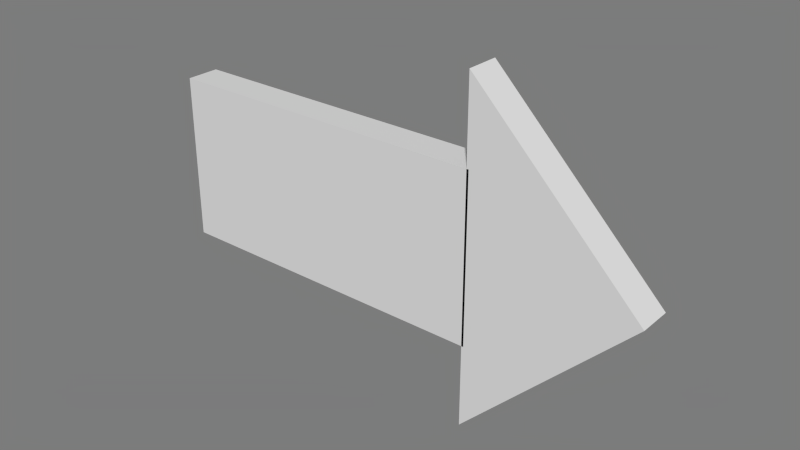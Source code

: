# Source: arrow.blend  (saved by Blender 2.74.0; exported with 4.5.12 LTS)
import bpy
from mathutils import Matrix  # noqa: F401  (used for matrix-valued properties, if any)

bpy.ops.wm.read_factory_settings(use_empty=True)
scene = bpy.context.scene
scene.name = 'Arrow'

# ---- collections
col_collection_1 = bpy.data.collections.new('Collection 1'); scene.collection.children.link(col_collection_1)

# ---- materials (node trees are filled in below, after node groups)
mat_b0b0b0 = bpy.data.materials.new('b0b0b0')
mat_b0b0b0.alpha_threshold = 0.0
mat_b0b0b0.use_transparent_shadow = False
mat_b0b0b0.diffuse_color = (0.6902, 0.6902, 0.6902, 1.0)
mat_b0b0b0.specular_color = (0.002353, 0.002353, 0.002353)
mat_b0b0b0.roughness = 0.5

# ---- material node trees

# ---- world
world_world = bpy.data.worlds.new('World'); scene.world = world_world
world_world.color = (0.2, 0.2, 0.2)
world_world.use_sun_shadow = False
world_world.sun_shadow_jitter_overblur = 0.0
world_world.cycles.sampling_method = 'MANUAL'
world_world.cycles.sample_map_resolution = 256

# ---- meshes
me_box1 = bpy.data.meshes.new('Box1')
me_box1.from_pydata([(0.25, -0.05, 0.0005166), (0.25, 0.05, 0.0005166), (-0.25, 0.05, 0.5), (-0.25, -0.05, 0.5), (-0.25, 0.05, -0.5), (-0.25, -0.05, -0.5)], [], [(2, 4, 5, 3), (2, 3, 0, 1), (5, 4, 1, 0), (3, 5, 0), (1, 4, 2)])
me_box1.polygons.foreach_set('use_smooth', [True] * 5)
_k = set([(0, 1), (0, 3), (0, 5), (1, 2), (1, 4), (2, 3), (2, 4), (3, 5), (4, 5)])
me_box1.attributes.new('sharp_edge', 'BOOLEAN', 'EDGE').data.foreach_set('value', [ (min(e.vertices), max(e.vertices)) in _k for e in me_box1.edges])
_uv = me_box1.uv_layers.new(name='0')
_uv.uv.foreach_set('vector', [0.0, 1.0, 0.0, 0.0, 1.0, 0.0, 1.0, 1.0, 0.0, 1.0, 0.0, 0.0, 1.0, 0.0, 1.0, 1.0, 0.0, 1.0, 0.0, 0.0, 1.0, 0.0, 1.0, 1.0, 0.0, 1.0, 0.0, 0.0, 1.0, 0.0, 0.0, 1.0, 1.0, 0.0, 1.0, 1.0])
me_box1.materials.append(mat_b0b0b0)
me_box1.use_remesh_preserve_volume = False
me_box1.use_remesh_preserve_attributes = False
me_box1.use_mirror_vertex_groups = False
me_box1.update()
me_box1.normals_split_custom_set([tuple(v) for v in zip(*[iter([-1.0, 0.0, 0.0, -1.0, 0.0, 0.0, -1.0, 0.0, 0.0, -1.0, 0.0, 0.0, 0.7067, 0.0, 0.7075, 0.7067, 0.0, 0.7075, 0.7067, 0.0, 0.7075, 0.7067, 0.0, 0.7075, 0.7075, 0.0, -0.7067, 0.7075, 0.0, -0.7067, 0.7075, 0.0, -0.7067, 0.7075, 0.0, -0.7067, 0.0, -1.0, 0.0, 0.0, -1.0, 0.0, 0.0, -1.0, 0.0, 0.0, 1.0, 0.0, 0.0, 1.0, 0.0, 0.0, 1.0, 0.0])] * 3)])
me_box = bpy.data.meshes.new('Box')
me_box.from_pydata([(0.5, -0.05, 0.25), (0.5, 0.05, 0.25), (0.5, -0.05, -0.25), (0.5, 0.05, -0.25), (-0.5, 0.05, 0.25), (-0.5, -0.05, 0.25), (-0.5, 0.05, -0.25), (-0.5, -0.05, -0.25)], [], [(0, 2, 3, 1), (4, 6, 7, 5), (4, 5, 0, 1), (7, 6, 3, 2), (5, 7, 2, 0), (1, 3, 6, 4)])
me_box.polygons.foreach_set('use_smooth', [True] * 6)
_k = set([(0, 1), (0, 2), (0, 5), (1, 3), (1, 4), (2, 3), (2, 7), (3, 6), (4, 5), (4, 6), (5, 7), (6, 7)])
me_box.attributes.new('sharp_edge', 'BOOLEAN', 'EDGE').data.foreach_set('value', [ (min(e.vertices), max(e.vertices)) in _k for e in me_box.edges])
_uv = me_box.uv_layers.new(name='0')
_uv.uv.foreach_set('vector', [0.0, 1.0, 0.0, 0.0, 1.0, 0.0, 1.0, 1.0, 0.0, 1.0, 0.0, 0.0, 1.0, 0.0, 1.0, 1.0, 0.0, 1.0, 0.0, 0.0, 1.0, 0.0, 1.0, 1.0, 0.0, 1.0, 0.0, 0.0, 1.0, 0.0, 1.0, 1.0, 0.0, 1.0, 0.0, 0.0, 1.0, 0.0, 1.0, 1.0, 0.0, 1.0, 0.0, 0.0, 1.0, 0.0, 1.0, 1.0])
me_box.materials.append(mat_b0b0b0)
me_box.use_remesh_preserve_volume = False
me_box.use_remesh_preserve_attributes = False
me_box.use_mirror_vertex_groups = False
me_box.update()
me_box.normals_split_custom_set([tuple(v) for v in zip(*[iter([1.0, 0.0, 0.0, 1.0, 0.0, 0.0, 1.0, 0.0, 0.0, 1.0, 0.0, 0.0, -1.0, 0.0, 0.0, -1.0, 0.0, 0.0, -1.0, 0.0, 0.0, -1.0, 0.0, 0.0, 0.0, 0.0, 1.0, 0.0, 0.0, 1.0, 0.0, 0.0, 1.0, 0.0, 0.0, 1.0, 0.0, 0.0, -1.0, 0.0, 0.0, -1.0, 0.0, 0.0, -1.0, 0.0, 0.0, -1.0, 0.0, -1.0, 0.0, 0.0, -1.0, 0.0, 0.0, -1.0, 0.0, 0.0, -1.0, 0.0, 0.0, 1.0, 0.0, 0.0, 1.0, 0.0, 0.0, 1.0, 0.0, 0.0, 1.0, 0.0])] * 3)])

# ---- objects
ob_box1 = bpy.data.objects.new('Box1', me_box1)
ob_box = bpy.data.objects.new('Box', me_box)

# ---- transforms, parenting, visibility, modifiers, constraints
ob_box1.location = (0.7439, 0.0, 0.0)
ob_box1.rotation_mode = 'QUATERNION'
ob_box1.rotation_quaternion = (1.0, 0.0, 0.0, 0.0)
ob_box1.lineart.crease_threshold = 0.0
ob_box.location = (0.0, 0.0, 0.0)
ob_box.rotation_mode = 'QUATERNION'
ob_box.rotation_quaternion = (1.0, 0.0, 0.0, 0.0)
ob_box.lineart.crease_threshold = 0.0

# ---- collection membership
col_collection_1.objects.link(ob_box1)
col_collection_1.objects.link(ob_box)

# ---- scene / render settings (as saved in the file)
scene.frame_start = 0; scene.frame_end = 200; scene.frame_set(0)
scene.render.engine = 'BLENDER_EEVEE_NEXT'
scene.render.resolution_percentage = 50
scene.render.fps = 29
scene.render.dither_intensity = 0.0
scene.cycles.use_denoising = False
scene.cycles.samples = 10
scene.cycles.sampling_pattern = 'TABULATED_SOBOL'
scene.cycles.light_sampling_threshold = 0.0
scene.cycles.use_adaptive_sampling = False
scene.cycles.use_light_tree = False
scene.cycles.blur_glossy = 0.0
scene.cycles.pixel_filter_type = 'GAUSSIAN'
scene.cycles.sample_clamp_indirect = 0.0
scene.view_settings.view_transform = 'Standard'
bpy.context.view_layer.update()

# ---- added for rendering (the .blend has no active camera and no usable light): camera, sun
cam_auto = bpy.data.cameras.new('AutoCamera')
cam_auto.lens = 50.0
cam_auto.sensor_width = 36.0
cam_auto.clip_end = 1000.0
ob_auto_camera = bpy.data.objects.new('AutoCamera', cam_auto)
scene.collection.objects.link(ob_auto_camera)
ob_auto_camera.location = (1.9128, -1.99902, 1.33268)
ob_auto_camera.rotation_euler = (1.09748, -7.21219e-08, 0.694738)
scene.camera = ob_auto_camera
light_auto_sun = bpy.data.lights.new('AutoSun', 'SUN')
light_auto_sun.energy = 3.0
light_auto_sun.angle = 0.0523599
ob_auto_sun = bpy.data.objects.new('AutoSun', light_auto_sun)
scene.collection.objects.link(ob_auto_sun)
ob_auto_sun.rotation_euler = (0.872665, 0.174533, 0.523599)
bpy.context.view_layer.update()
